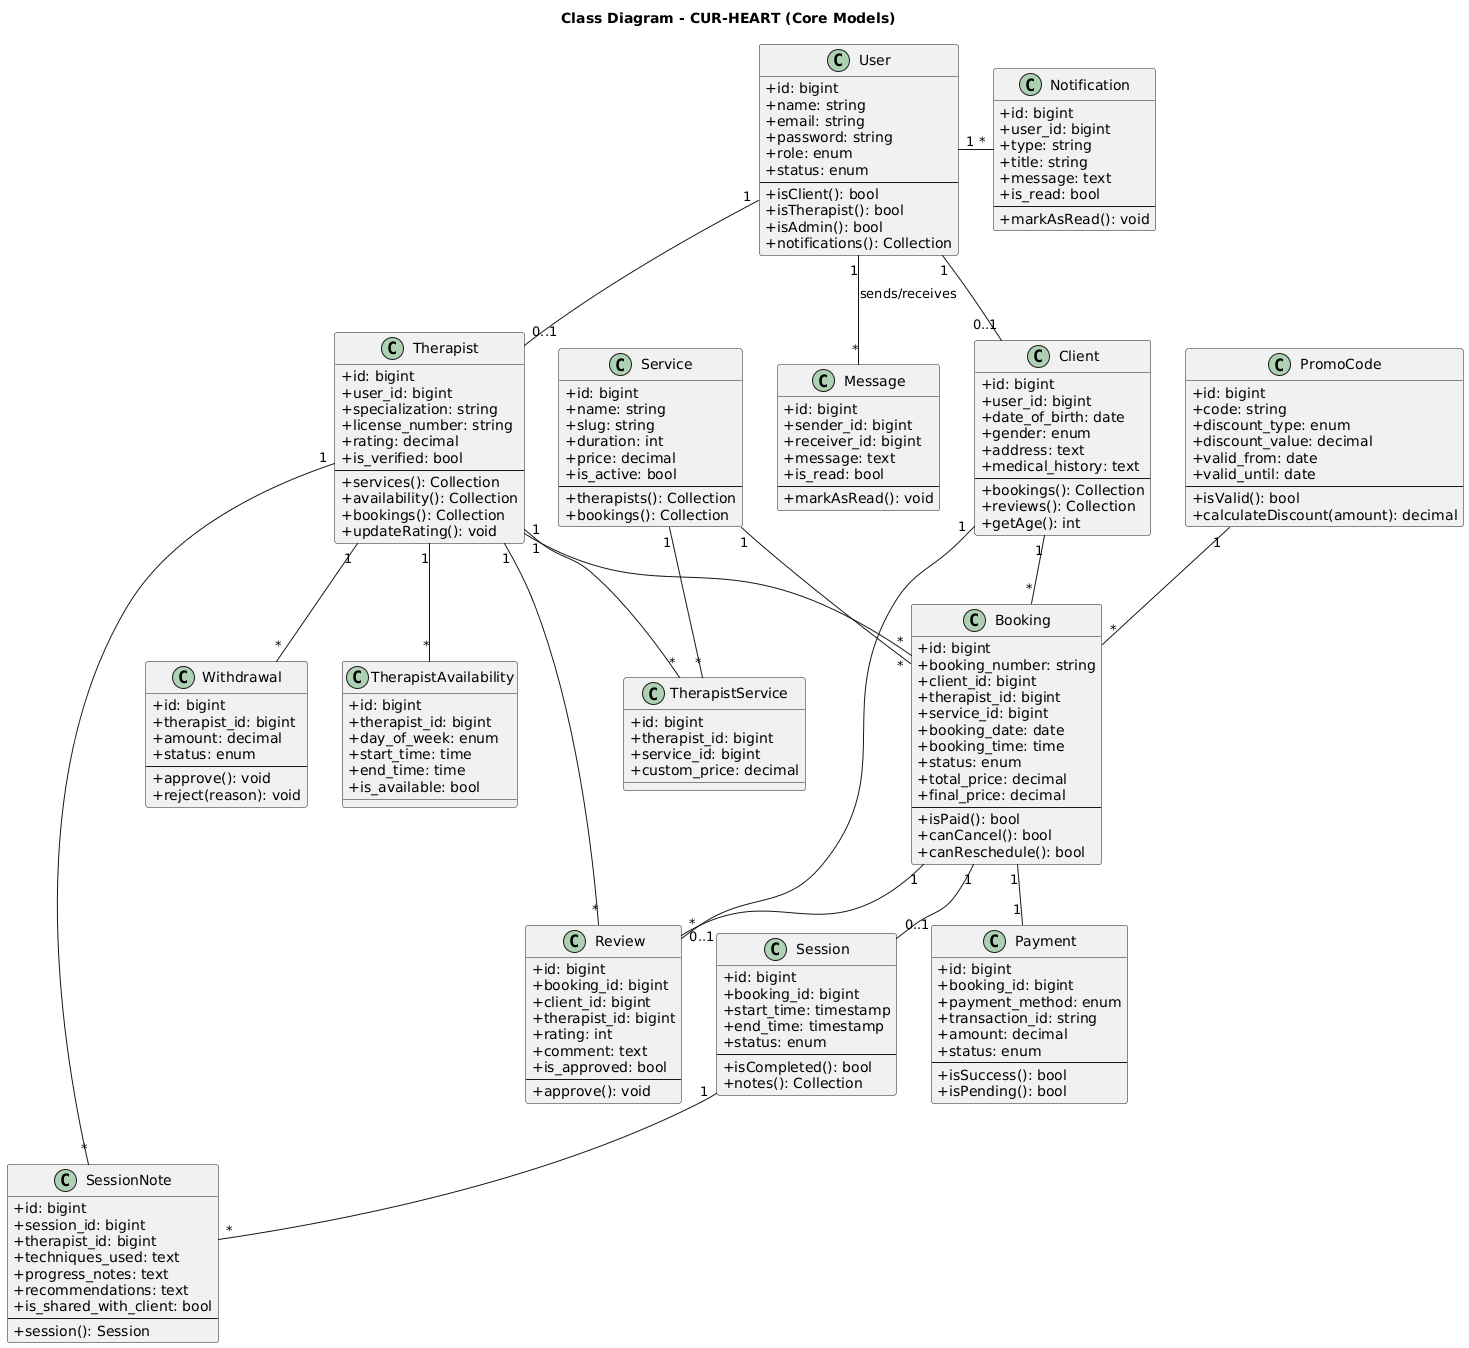

The diagram above was rendered by PlantUML. Its source (embedded in the PNG):
@startuml
skinparam backgroundColor white
skinparam defaultFontName Arial
skinparam classAttributeIconSize 0
skinparam shadowing false

title Class Diagram - CUR-HEART (Core Models)

' User Management
class User {
  +id: bigint
  +name: string
  +email: string
  +password: string
  +role: enum
  +status: enum
  --
  +isClient(): bool
  +isTherapist(): bool
  +isAdmin(): bool
  +notifications(): Collection
}

class Client {
  +id: bigint
  +user_id: bigint
  +date_of_birth: date
  +gender: enum
  +address: text
  +medical_history: text
  --
  +bookings(): Collection
  +reviews(): Collection
  +getAge(): int
}

class Therapist {
  +id: bigint
  +user_id: bigint
  +specialization: string
  +license_number: string
  +rating: decimal
  +is_verified: bool
  --
  +services(): Collection
  +availability(): Collection
  +bookings(): Collection
  +updateRating(): void
}

' Service Management
class Service {
  +id: bigint
  +name: string
  +slug: string
  +duration: int
  +price: decimal
  +is_active: bool
  --
  +therapists(): Collection
  +bookings(): Collection
}

class TherapistService {
  +id: bigint
  +therapist_id: bigint
  +service_id: bigint
  +custom_price: decimal
}

class TherapistAvailability {
  +id: bigint
  +therapist_id: bigint
  +day_of_week: enum
  +start_time: time
  +end_time: time
  +is_available: bool
}

' Booking & Payment
class Booking {
  +id: bigint
  +booking_number: string
  +client_id: bigint
  +therapist_id: bigint
  +service_id: bigint
  +booking_date: date
  +booking_time: time
  +status: enum
  +total_price: decimal
  +final_price: decimal
  --
  +isPaid(): bool
  +canCancel(): bool
  +canReschedule(): bool
}

class Payment {
  +id: bigint
  +booking_id: bigint
  +payment_method: enum
  +transaction_id: string
  +amount: decimal
  +status: enum
  --
  +isSuccess(): bool
  +isPending(): bool
}

class PromoCode {
  +id: bigint
  +code: string
  +discount_type: enum
  +discount_value: decimal
  +valid_from: date
  +valid_until: date
  --
  +isValid(): bool
  +calculateDiscount(amount): decimal
}

' Session Management
class Session {
  +id: bigint
  +booking_id: bigint
  +start_time: timestamp
  +end_time: timestamp
  +status: enum
  --
  +isCompleted(): bool
  +notes(): Collection
}

class SessionNote {
  +id: bigint
  +session_id: bigint
  +therapist_id: bigint
  +techniques_used: text
  +progress_notes: text
  +recommendations: text
  +is_shared_with_client: bool
  --
  +session(): Session
}

class Review {
  +id: bigint
  +booking_id: bigint
  +client_id: bigint
  +therapist_id: bigint
  +rating: int
  +comment: text
  +is_approved: bool
  --
  +approve(): void
}

' Communication
class Notification {
  +id: bigint
  +user_id: bigint
  +type: string
  +title: string
  +message: text
  +is_read: bool
  --
  +markAsRead(): void
}

class Message {
  +id: bigint
  +sender_id: bigint
  +receiver_id: bigint
  +message: text
  +is_read: bool
  --
  +markAsRead(): void
}

' Financial
class Withdrawal {
  +id: bigint
  +therapist_id: bigint
  +amount: decimal
  +status: enum
  --
  +approve(): void
  +reject(reason): void
}

' Relationships - User Management
User "1" -down- "0..1" Client
User "1" -down- "0..1" Therapist
User "1" -right- "*" Notification
User "1" -- "*" Message : sends/receives

' Relationships - Service
Therapist "1" -- "*" TherapistService
Service "1" -- "*" TherapistService
Therapist "1" -- "*" TherapistAvailability

' Relationships - Booking
Client "1" -- "*" Booking
Therapist "1" -- "*" Booking
Service "1" -- "*" Booking
PromoCode "1" -- "*" Booking

' Relationships - Payment & Session
Booking "1" -down- "1" Payment
Booking "1" -down- "0..1" Session
Booking "1" -- "0..1" Review

' Relationships - Session Notes
Session "1" -down- "*" SessionNote
Therapist "1" -- "*" SessionNote

' Relationships - Review
Client "1" -- "*" Review
Therapist "1" -- "*" Review

' Relationships - Financial
Therapist "1" -- "*" Withdrawal
@enduml